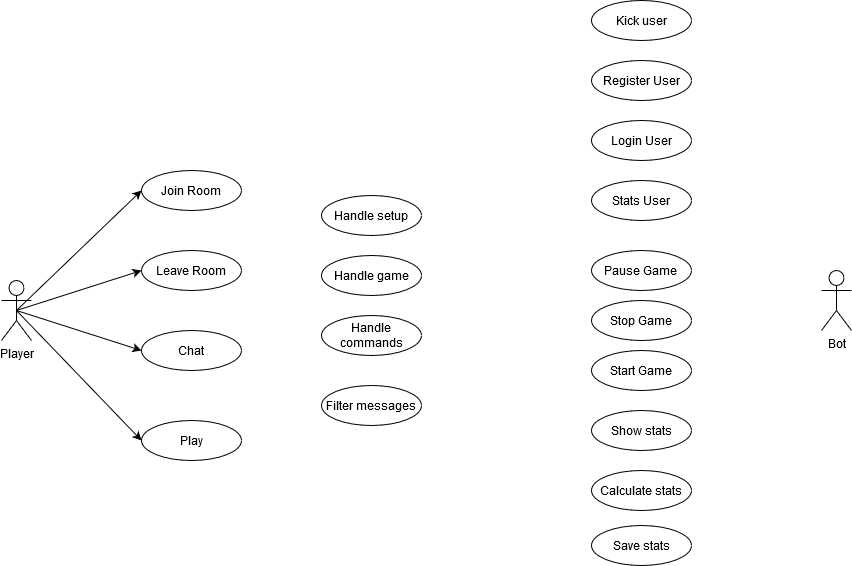

The diagram above was exported from draw.io. Its source (the exported page's mxGraphModel, read from the mxfile embedded in the PNG):
<mxGraphModel dx="1038" dy="575" grid="1" gridSize="10" guides="1" tooltips="1" connect="1" arrows="1" fold="1" page="1" pageScale="1" pageWidth="827" pageHeight="1169" math="0" shadow="0">
  <root>
    <mxCell id="rY4l92vAahrdfXVMNMN6-0" />
    <mxCell id="rY4l92vAahrdfXVMNMN6-1" parent="rY4l92vAahrdfXVMNMN6-0" />
    <mxCell id="nncoIvFXGpKFChYpwVAg-0" value="&lt;div&gt;Player&lt;/div&gt;" style="shape=umlActor;verticalLabelPosition=bottom;verticalAlign=top;html=1;" parent="rY4l92vAahrdfXVMNMN6-1" vertex="1">
      <mxGeometry x="30" y="320" width="30" height="60" as="geometry" />
    </mxCell>
    <mxCell id="nncoIvFXGpKFChYpwVAg-1" value="Play" style="ellipse;whiteSpace=wrap;html=1;" parent="rY4l92vAahrdfXVMNMN6-1" vertex="1">
      <mxGeometry x="170" y="460" width="100" height="40" as="geometry" />
    </mxCell>
    <mxCell id="nncoIvFXGpKFChYpwVAg-2" value="&lt;div&gt;Join Room&lt;/div&gt;" style="ellipse;whiteSpace=wrap;html=1;" parent="rY4l92vAahrdfXVMNMN6-1" vertex="1">
      <mxGeometry x="170" y="210" width="100" height="40" as="geometry" />
    </mxCell>
    <mxCell id="nncoIvFXGpKFChYpwVAg-3" value="&lt;div&gt;Chat&lt;/div&gt;" style="ellipse;whiteSpace=wrap;html=1;" parent="rY4l92vAahrdfXVMNMN6-1" vertex="1">
      <mxGeometry x="170" y="370" width="100" height="40" as="geometry" />
    </mxCell>
    <mxCell id="nncoIvFXGpKFChYpwVAg-4" value="Leave Room" style="ellipse;whiteSpace=wrap;html=1;" parent="rY4l92vAahrdfXVMNMN6-1" vertex="1">
      <mxGeometry x="170" y="290" width="100" height="40" as="geometry" />
    </mxCell>
    <mxCell id="nncoIvFXGpKFChYpwVAg-5" value="" style="endArrow=classic;html=1;exitX=0.5;exitY=0.5;exitDx=0;exitDy=0;exitPerimeter=0;entryX=0;entryY=0.5;entryDx=0;entryDy=0;" parent="rY4l92vAahrdfXVMNMN6-1" source="nncoIvFXGpKFChYpwVAg-0" target="nncoIvFXGpKFChYpwVAg-2" edge="1">
      <mxGeometry width="50" height="50" relative="1" as="geometry">
        <mxPoint x="230" y="310" as="sourcePoint" />
        <mxPoint x="280" y="260" as="targetPoint" />
      </mxGeometry>
    </mxCell>
    <mxCell id="nncoIvFXGpKFChYpwVAg-6" value="" style="endArrow=classic;html=1;exitX=0.5;exitY=0.5;exitDx=0;exitDy=0;exitPerimeter=0;entryX=0;entryY=0.5;entryDx=0;entryDy=0;" parent="rY4l92vAahrdfXVMNMN6-1" target="nncoIvFXGpKFChYpwVAg-3" edge="1">
      <mxGeometry width="50" height="50" relative="1" as="geometry">
        <mxPoint x="45" y="350" as="sourcePoint" />
        <mxPoint x="170" y="230" as="targetPoint" />
      </mxGeometry>
    </mxCell>
    <mxCell id="nncoIvFXGpKFChYpwVAg-7" value="" style="endArrow=classic;html=1;exitX=0.5;exitY=0.5;exitDx=0;exitDy=0;exitPerimeter=0;entryX=0;entryY=0.5;entryDx=0;entryDy=0;" parent="rY4l92vAahrdfXVMNMN6-1" source="nncoIvFXGpKFChYpwVAg-0" target="nncoIvFXGpKFChYpwVAg-4" edge="1">
      <mxGeometry width="50" height="50" relative="1" as="geometry">
        <mxPoint x="55" y="360" as="sourcePoint" />
        <mxPoint x="180" y="240" as="targetPoint" />
      </mxGeometry>
    </mxCell>
    <mxCell id="nncoIvFXGpKFChYpwVAg-8" value="" style="endArrow=classic;html=1;exitX=0.5;exitY=0.5;exitDx=0;exitDy=0;exitPerimeter=0;entryX=0;entryY=0.5;entryDx=0;entryDy=0;" parent="rY4l92vAahrdfXVMNMN6-1" source="nncoIvFXGpKFChYpwVAg-0" target="nncoIvFXGpKFChYpwVAg-1" edge="1">
      <mxGeometry width="50" height="50" relative="1" as="geometry">
        <mxPoint x="65" y="370" as="sourcePoint" />
        <mxPoint x="190" y="250" as="targetPoint" />
      </mxGeometry>
    </mxCell>
    <mxCell id="nncoIvFXGpKFChYpwVAg-10" value="&lt;div&gt;Handle setup&lt;/div&gt;" style="ellipse;whiteSpace=wrap;html=1;" parent="rY4l92vAahrdfXVMNMN6-1" vertex="1">
      <mxGeometry x="350" y="235" width="100" height="40" as="geometry" />
    </mxCell>
    <mxCell id="nncoIvFXGpKFChYpwVAg-11" value="&lt;div&gt;Handle game&lt;/div&gt;" style="ellipse;whiteSpace=wrap;html=1;" parent="rY4l92vAahrdfXVMNMN6-1" vertex="1">
      <mxGeometry x="350" y="295" width="100" height="40" as="geometry" />
    </mxCell>
    <mxCell id="nncoIvFXGpKFChYpwVAg-12" value="&lt;div&gt;Handle commands&lt;/div&gt;" style="ellipse;whiteSpace=wrap;html=1;" parent="rY4l92vAahrdfXVMNMN6-1" vertex="1">
      <mxGeometry x="350" y="355" width="100" height="40" as="geometry" />
    </mxCell>
    <mxCell id="fBt6_HnPhElUw2wGs4sR-0" value="Filter messages" style="ellipse;whiteSpace=wrap;html=1;" parent="rY4l92vAahrdfXVMNMN6-1" vertex="1">
      <mxGeometry x="350" y="425" width="100" height="40" as="geometry" />
    </mxCell>
    <mxCell id="f0l2a_lbXpvlV-hvKgYj-0" value="&lt;div&gt;Bot&lt;/div&gt;" style="shape=umlActor;verticalLabelPosition=bottom;verticalAlign=top;html=1;" parent="rY4l92vAahrdfXVMNMN6-1" vertex="1">
      <mxGeometry x="850" y="310" width="30" height="60" as="geometry" />
    </mxCell>
    <mxCell id="_14hEJ_BoQj9o6hc87zF-0" value="&lt;div&gt;Login User&lt;/div&gt;" style="ellipse;whiteSpace=wrap;html=1;" parent="rY4l92vAahrdfXVMNMN6-1" vertex="1">
      <mxGeometry x="620" y="160" width="100" height="40" as="geometry" />
    </mxCell>
    <mxCell id="_14hEJ_BoQj9o6hc87zF-1" value="Register User" style="ellipse;whiteSpace=wrap;html=1;" parent="rY4l92vAahrdfXVMNMN6-1" vertex="1">
      <mxGeometry x="620" y="100" width="100" height="40" as="geometry" />
    </mxCell>
    <mxCell id="_14hEJ_BoQj9o6hc87zF-2" value="Kick user" style="ellipse;whiteSpace=wrap;html=1;" parent="rY4l92vAahrdfXVMNMN6-1" vertex="1">
      <mxGeometry x="620" y="40" width="100" height="40" as="geometry" />
    </mxCell>
    <mxCell id="_14hEJ_BoQj9o6hc87zF-3" value="Stats User" style="ellipse;whiteSpace=wrap;html=1;" parent="rY4l92vAahrdfXVMNMN6-1" vertex="1">
      <mxGeometry x="620" y="220" width="100" height="40" as="geometry" />
    </mxCell>
    <mxCell id="s0-Ykxo4b8qgHgVsDNRW-0" value="&lt;div&gt;Pause Game&lt;br&gt;&lt;/div&gt;" style="ellipse;whiteSpace=wrap;html=1;" parent="rY4l92vAahrdfXVMNMN6-1" vertex="1">
      <mxGeometry x="620" y="290" width="100" height="40" as="geometry" />
    </mxCell>
    <mxCell id="s0-Ykxo4b8qgHgVsDNRW-1" value="&lt;div&gt;Stop Game&lt;br&gt;&lt;/div&gt;" style="ellipse;whiteSpace=wrap;html=1;" parent="rY4l92vAahrdfXVMNMN6-1" vertex="1">
      <mxGeometry x="620" y="340" width="100" height="40" as="geometry" />
    </mxCell>
    <mxCell id="s0-Ykxo4b8qgHgVsDNRW-2" value="&lt;div&gt;Start Game&lt;br&gt;&lt;/div&gt;" style="ellipse;whiteSpace=wrap;html=1;" parent="rY4l92vAahrdfXVMNMN6-1" vertex="1">
      <mxGeometry x="620" y="390" width="100" height="40" as="geometry" />
    </mxCell>
    <mxCell id="s0-Ykxo4b8qgHgVsDNRW-3" value="Show stats" style="ellipse;whiteSpace=wrap;html=1;" parent="rY4l92vAahrdfXVMNMN6-1" vertex="1">
      <mxGeometry x="620" y="450" width="100" height="40" as="geometry" />
    </mxCell>
    <mxCell id="s0-Ykxo4b8qgHgVsDNRW-4" value="Calculate stats" style="ellipse;whiteSpace=wrap;html=1;" parent="rY4l92vAahrdfXVMNMN6-1" vertex="1">
      <mxGeometry x="620" y="510" width="100" height="40" as="geometry" />
    </mxCell>
    <mxCell id="s0-Ykxo4b8qgHgVsDNRW-5" value="Save stats" style="ellipse;whiteSpace=wrap;html=1;" parent="rY4l92vAahrdfXVMNMN6-1" vertex="1">
      <mxGeometry x="620" y="565" width="100" height="40" as="geometry" />
    </mxCell>
  </root>
</mxGraphModel>